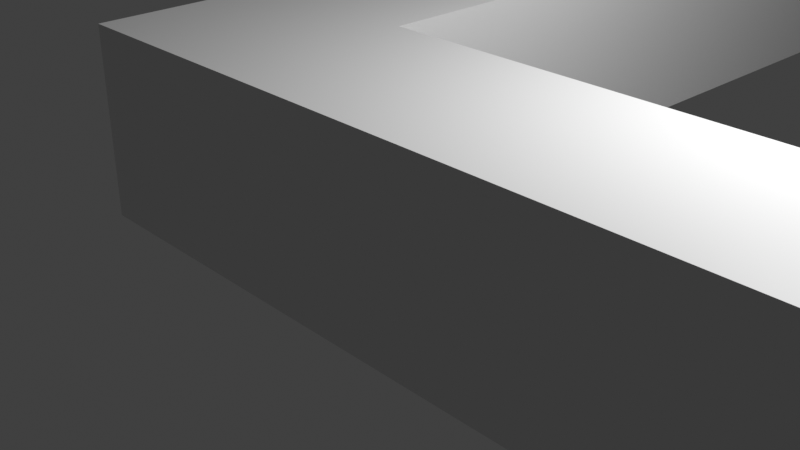 # Source: walls.blend  (saved by Blender 3.0.42; exported with 4.5.12 LTS)
import bpy
from mathutils import Matrix  # noqa: F401  (used for matrix-valued properties, if any)

bpy.ops.wm.read_factory_settings(use_empty=True)
scene = bpy.context.scene
scene.name = 'Scene'

# ---- collections
col_collection = bpy.data.collections.new('Collection'); scene.collection.children.link(col_collection)

# ---- materials (node trees are filled in below, after node groups)
mat_material = bpy.data.materials.new('Material')
mat_material.alpha_threshold = 0.0
mat_material.use_transparent_shadow = False
mat_material.roughness = 0.5
mat_material.line_color = (0.0, 0.0, 0.0, 1.0)
mat_material_001 = bpy.data.materials.new('Material.001')
mat_material_001.alpha_threshold = 0.0
mat_material_001.use_transparent_shadow = False
mat_material_001.roughness = 0.5
mat_material_001.line_color = (0.0, 0.0, 0.0, 1.0)

# ---- material node trees
mat_material.use_nodes = True; mat_material.node_tree.nodes.clear()
_N = mat_material.node_tree.nodes; _L = mat_material.node_tree.links
n0 = _N.new('ShaderNodeOutputMaterial'); n0.name = 'Material Output'; n0.location = (300, 300)
n1 = _N.new('ShaderNodeBsdfPrincipled'); n1.name = 'Principled BSDF'; n1.location = (10, 300)
n1.distribution = 'GGX'
n1.subsurface_method = 'RANDOM_WALK_SKIN'
n1.inputs[3].default_value = 1.45
n1.inputs[27].default_value = (0.0, 0.0, 0.0, 1.0)
n1.inputs[28].default_value = 1.0
_L.new(n1.outputs[0], n0.inputs[0])
n0.is_active_output = True
mat_material_001.use_nodes = True; mat_material_001.node_tree.nodes.clear()
_N = mat_material_001.node_tree.nodes; _L = mat_material_001.node_tree.links
n0 = _N.new('ShaderNodeOutputMaterial'); n0.name = 'Material Output'; n0.location = (300, 300)
n1 = _N.new('ShaderNodeBsdfPrincipled'); n1.name = 'Principled BSDF'; n1.location = (10, 300)
n1.distribution = 'GGX'
n1.subsurface_method = 'RANDOM_WALK_SKIN'
n1.inputs[3].default_value = 1.45
n1.inputs[27].default_value = (0.0, 0.0, 0.0, 1.0)
n1.inputs[28].default_value = 1.0
_L.new(n1.outputs[0], n0.inputs[0])
n0.is_active_output = True

# ---- world
world_world = bpy.data.worlds.new('World'); scene.world = world_world
world_world.use_nodes = True; world_world.node_tree.nodes.clear()
_N = world_world.node_tree.nodes; _L = world_world.node_tree.links
n0 = _N.new('ShaderNodeOutputWorld'); n0.name = 'World Output'; n0.location = (300, 300)
n1 = _N.new('ShaderNodeBackground'); n1.name = 'Background'; n1.location = (10, 300)
n1.inputs[0].default_value = (0.05088, 0.05088, 0.05088, 1.0)
_L.new(n1.outputs[0], n0.inputs[0])
n0.is_active_output = True
world_world.color = (0.05088, 0.05088, 0.05088)
world_world.use_sun_shadow = False
world_world.sun_shadow_jitter_overblur = 0.0

# ---- cameras
cam_camera = bpy.data.cameras.new('Camera')
cam_camera.clip_end = 100.0
cam_camera.ortho_scale = 7.314

# ---- lights
light_light = bpy.data.lights.new('Light', 'POINT')
light_light.transmission_factor = 0.0
light_light.energy = 1000.0
light_light.shadow_soft_size = 0.1
light_light.shadow_maximum_resolution = 0.006
light_light.use_absolute_resolution = True

# ---- meshes
me_cube = bpy.data.meshes.new('Cube')
me_cube.from_pydata([(1.0, 1.0, 1.0), (1.0, -0.8182, 1.0), (1.0, -1.0, 1.0), (1.0, 1.0, -1.0), (-1.0, 1.0, 1.0), (-1.0, 1.0, -1.0), (-1.0, -1.0, 1.0), (-1.0, -1.0, -1.0), (21.0, -0.8182, 1.0), (21.0, -0.8182, -1.0), (21.0, -1.0, 1.0), (21.0, -1.0, -1.0), (1.0, -0.8182, 1.0), (1.0, -0.8182, -1.0), (-1.0, -1.0, 1.0), (-1.0, -1.0, -1.0), (1.0, 1.0, 1.0), (1.0, -0.8182, -1.0), (11.0, -1.0, 1.0), (21.0, -1.0, 1.0), (1.0, -0.8182, 1.0), (1.0, -1.0, 1.0)], [], [(0, 4, 6, 2), (7, 6, 4, 5), (11, 10, 18, 14, 15), (13, 12, 20, 8, 9), (3, 16, 1, 17), (8, 20, 21, 19)])
me_cube.polygons.foreach_set('material_index', [0, 0, 1, 1, 0, 1])
_uv = me_cube.uv_layers.new(name='UVMap')
_uv.uv.foreach_set('vector', [0.625, 0.5, 0.875, 0.5, 0.875, 0.75, 0.625, 0.75, 0.375, 0.0, 0.625, 0.0, 0.625, 0.25, 0.375, 0.25, 0.375, 0.75, 0.625, 0.75, 0.625, 0.875, 0.625, 1.0, 0.375, 1.0, 0.375, 0.25, 0.625, 0.25, 0.625, 0.375, 0.625, 0.5, 0.375, 0.5, 0.5, 0.5, 0.625, 0.5, 0.625, 0.625, 0.5, 0.625, 0.625, 0.5, 0.75, 0.5, 0.75, 0.625, 0.625, 0.625])
me_cube.materials.append(mat_material)
me_cube.materials.append(mat_material_001)
me_cube.use_mirror_vertex_groups = False
me_cube.update()

# ---- objects
ob_cube = bpy.data.objects.new('Cube', me_cube)
ob_light = bpy.data.objects.new('Light', light_light)
ob_camera = bpy.data.objects.new('Camera', cam_camera)

# ---- transforms, parenting, visibility, modifiers, constraints
ob_cube.location = (-1.0, 9.0, 1.0)
ob_cube.scale = (1.0, 11.0, 1.0)
ob_cube.lock_rotations_4d = False
ob_cube.empty_display_type = 'ARROWS'
ob_cube.lineart.crease_threshold = 0.0
_m = ob_cube.modifiers.new('Триангуляция', 'TRIANGULATE')
ob_light.location = (4.076, 1.005, 5.904)
ob_light.rotation_euler = (0.6503, 0.05522, 1.866)
ob_light.lock_rotations_4d = False
ob_light.empty_display_type = 'ARROWS'
ob_light.color = (0.0, 0.0, 0.0, 0.0)
ob_light.lineart.crease_threshold = 0.0
ob_camera.location = (7.359, -6.926, 4.958)
ob_camera.rotation_euler = (1.109, 0.0, 0.8149)
ob_camera.lock_rotations_4d = False
ob_camera.empty_display_type = 'ARROWS'
ob_camera.color = (0.0, 0.0, 0.0, 0.0)
ob_camera.display_type = 'WIRE'
ob_camera.lineart.crease_threshold = 0.0

# ---- collection membership
col_collection.objects.link(ob_cube)
col_collection.objects.link(ob_light)
col_collection.objects.link(ob_camera)

# ---- scene / render settings (as saved in the file)
scene.camera = ob_camera
scene.frame_start = 1; scene.frame_end = 250; scene.frame_set(0)
scene.render.engine = 'BLENDER_EEVEE_NEXT'
scene.cycles.sampling_pattern = 'TABULATED_SOBOL'
scene.cycles.use_light_tree = False
scene.view_settings.view_transform = 'Standard'
bpy.context.view_layer.update()
